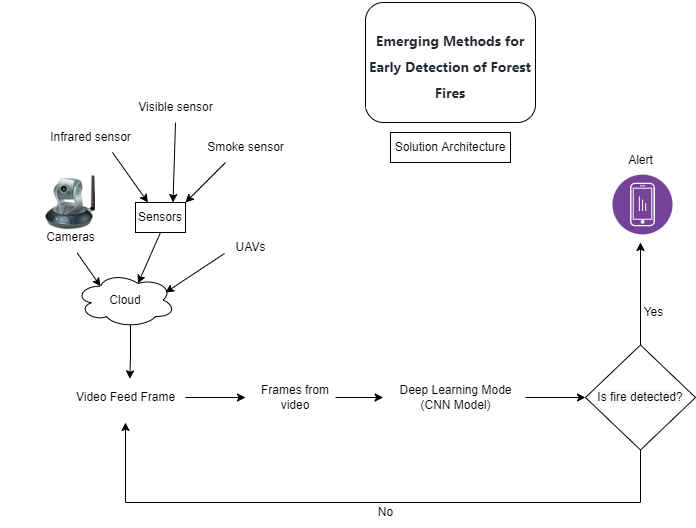

The diagram above was exported from draw.io. Its source (the exported page's mxGraphModel, read from the mxfile embedded in the PNG):
<mxGraphModel dx="3023" dy="582" grid="1" gridSize="10" guides="1" tooltips="1" connect="1" arrows="1" fold="1" page="1" pageScale="1" pageWidth="850" pageHeight="1100" math="0" shadow="0">
  <root>
    <mxCell id="0" />
    <mxCell id="1" parent="0" />
    <mxCell id="WC7TkzVMaGKzgI_LJGED-17" style="edgeStyle=orthogonalEdgeStyle;rounded=0;orthogonalLoop=1;jettySize=auto;html=1;" edge="1" parent="1" source="WC7TkzVMaGKzgI_LJGED-2">
      <mxGeometry relative="1" as="geometry">
        <mxPoint x="-620" y="495" as="targetPoint" />
      </mxGeometry>
    </mxCell>
    <mxCell id="WC7TkzVMaGKzgI_LJGED-2" value="Video Feed Frame" style="text;html=1;align=center;verticalAlign=middle;resizable=0;points=[];autosize=1;strokeColor=none;fillColor=none;" vertex="1" parent="1">
      <mxGeometry x="-800" y="480" width="120" height="30" as="geometry" />
    </mxCell>
    <mxCell id="WC7TkzVMaGKzgI_LJGED-26" style="edgeStyle=orthogonalEdgeStyle;rounded=0;orthogonalLoop=1;jettySize=auto;html=1;exitX=0.55;exitY=0.95;exitDx=0;exitDy=0;exitPerimeter=0;entryX=0.536;entryY=-0.122;entryDx=0;entryDy=0;entryPerimeter=0;" edge="1" parent="1" source="WC7TkzVMaGKzgI_LJGED-4" target="WC7TkzVMaGKzgI_LJGED-2">
      <mxGeometry relative="1" as="geometry">
        <mxPoint x="-735" y="470" as="targetPoint" />
      </mxGeometry>
    </mxCell>
    <mxCell id="WC7TkzVMaGKzgI_LJGED-4" value="Cloud" style="ellipse;shape=cloud;whiteSpace=wrap;html=1;" vertex="1" parent="1">
      <mxGeometry x="-790" y="370" width="100" height="55" as="geometry" />
    </mxCell>
    <mxCell id="WC7TkzVMaGKzgI_LJGED-18" style="edgeStyle=orthogonalEdgeStyle;rounded=0;orthogonalLoop=1;jettySize=auto;html=1;entryX=-0.017;entryY=0.5;entryDx=0;entryDy=0;entryPerimeter=0;" edge="1" parent="1" source="WC7TkzVMaGKzgI_LJGED-6" target="WC7TkzVMaGKzgI_LJGED-7">
      <mxGeometry relative="1" as="geometry" />
    </mxCell>
    <mxCell id="WC7TkzVMaGKzgI_LJGED-6" value="Frames from video" style="text;html=1;strokeColor=none;fillColor=none;align=center;verticalAlign=middle;whiteSpace=wrap;rounded=0;" vertex="1" parent="1">
      <mxGeometry x="-610" y="470" width="80" height="50" as="geometry" />
    </mxCell>
    <mxCell id="WC7TkzVMaGKzgI_LJGED-42" style="edgeStyle=orthogonalEdgeStyle;rounded=0;orthogonalLoop=1;jettySize=auto;html=1;entryX=0;entryY=0.5;entryDx=0;entryDy=0;" edge="1" parent="1" source="WC7TkzVMaGKzgI_LJGED-7" target="WC7TkzVMaGKzgI_LJGED-38">
      <mxGeometry relative="1" as="geometry" />
    </mxCell>
    <mxCell id="WC7TkzVMaGKzgI_LJGED-7" value="Deep Learning Mode&lt;br&gt;(CNN Model)" style="text;html=1;align=center;verticalAlign=middle;resizable=0;points=[];autosize=1;strokeColor=none;fillColor=none;" vertex="1" parent="1">
      <mxGeometry x="-480" y="475" width="140" height="40" as="geometry" />
    </mxCell>
    <mxCell id="WC7TkzVMaGKzgI_LJGED-8" value="" style="image;html=1;image=img/lib/clip_art/networking/Ip_Camera_128x128.png" vertex="1" parent="1">
      <mxGeometry x="-820" y="270" width="50" height="60" as="geometry" />
    </mxCell>
    <mxCell id="WC7TkzVMaGKzgI_LJGED-11" value="Cameras" style="text;html=1;align=center;verticalAlign=middle;resizable=0;points=[];autosize=1;strokeColor=none;fillColor=none;" vertex="1" parent="1">
      <mxGeometry x="-830" y="320" width="70" height="30" as="geometry" />
    </mxCell>
    <mxCell id="WC7TkzVMaGKzgI_LJGED-20" value="UAVs" style="text;html=1;align=center;verticalAlign=middle;resizable=0;points=[];autosize=1;strokeColor=none;fillColor=none;" vertex="1" parent="1">
      <mxGeometry x="-640" y="330" width="50" height="30" as="geometry" />
    </mxCell>
    <mxCell id="WC7TkzVMaGKzgI_LJGED-23" value="" style="endArrow=classic;html=1;rounded=0;exitX=-0.02;exitY=0.7;exitDx=0;exitDy=0;exitPerimeter=0;entryX=0.9;entryY=0.364;entryDx=0;entryDy=0;entryPerimeter=0;" edge="1" parent="1" source="WC7TkzVMaGKzgI_LJGED-20" target="WC7TkzVMaGKzgI_LJGED-4">
      <mxGeometry width="50" height="50" relative="1" as="geometry">
        <mxPoint x="-380" y="490" as="sourcePoint" />
        <mxPoint x="-330" y="440" as="targetPoint" />
      </mxGeometry>
    </mxCell>
    <mxCell id="WC7TkzVMaGKzgI_LJGED-25" value="" style="endArrow=classic;html=1;rounded=0;exitX=0.595;exitY=1.011;exitDx=0;exitDy=0;exitPerimeter=0;entryX=0.25;entryY=0.25;entryDx=0;entryDy=0;entryPerimeter=0;" edge="1" parent="1" source="WC7TkzVMaGKzgI_LJGED-11" target="WC7TkzVMaGKzgI_LJGED-4">
      <mxGeometry width="50" height="50" relative="1" as="geometry">
        <mxPoint x="-380" y="490" as="sourcePoint" />
        <mxPoint x="-330" y="440" as="targetPoint" />
      </mxGeometry>
    </mxCell>
    <mxCell id="WC7TkzVMaGKzgI_LJGED-31" value="Sensors" style="whiteSpace=wrap;html=1;" vertex="1" parent="1">
      <mxGeometry x="-730" y="300" width="50" height="30" as="geometry" />
    </mxCell>
    <mxCell id="WC7TkzVMaGKzgI_LJGED-32" value="" style="endArrow=classic;html=1;rounded=0;exitX=0.5;exitY=1;exitDx=0;exitDy=0;entryX=0.625;entryY=0.2;entryDx=0;entryDy=0;entryPerimeter=0;" edge="1" parent="1" source="WC7TkzVMaGKzgI_LJGED-31" target="WC7TkzVMaGKzgI_LJGED-4">
      <mxGeometry width="50" height="50" relative="1" as="geometry">
        <mxPoint x="-380" y="490" as="sourcePoint" />
        <mxPoint x="-330" y="440" as="targetPoint" />
      </mxGeometry>
    </mxCell>
    <mxCell id="WC7TkzVMaGKzgI_LJGED-33" value="&lt;blockquote style=&quot;margin: 0 0 0 40px; border: none; padding: 0px;&quot;&gt;Infrared sensor&lt;/blockquote&gt;" style="text;html=1;align=center;verticalAlign=middle;resizable=0;points=[];autosize=1;strokeColor=none;fillColor=none;" vertex="1" parent="1">
      <mxGeometry x="-865" y="220" width="140" height="30" as="geometry" />
    </mxCell>
    <mxCell id="WC7TkzVMaGKzgI_LJGED-34" value="Visible sensor" style="text;html=1;align=center;verticalAlign=middle;resizable=0;points=[];autosize=1;strokeColor=none;fillColor=none;" vertex="1" parent="1">
      <mxGeometry x="-740" y="190" width="100" height="30" as="geometry" />
    </mxCell>
    <mxCell id="WC7TkzVMaGKzgI_LJGED-37" value="Smoke sensor" style="text;html=1;align=center;verticalAlign=middle;resizable=0;points=[];autosize=1;strokeColor=none;fillColor=none;" vertex="1" parent="1">
      <mxGeometry x="-670" y="230" width="100" height="30" as="geometry" />
    </mxCell>
    <mxCell id="WC7TkzVMaGKzgI_LJGED-39" style="edgeStyle=orthogonalEdgeStyle;rounded=0;orthogonalLoop=1;jettySize=auto;html=1;exitX=0.5;exitY=1;exitDx=0;exitDy=0;" edge="1" parent="1" source="WC7TkzVMaGKzgI_LJGED-38">
      <mxGeometry relative="1" as="geometry">
        <mxPoint x="-740" y="520" as="targetPoint" />
        <Array as="points">
          <mxPoint x="-225" y="600" />
          <mxPoint x="-740" y="600" />
        </Array>
      </mxGeometry>
    </mxCell>
    <mxCell id="WC7TkzVMaGKzgI_LJGED-41" style="edgeStyle=orthogonalEdgeStyle;rounded=0;orthogonalLoop=1;jettySize=auto;html=1;exitX=0.5;exitY=0;exitDx=0;exitDy=0;" edge="1" parent="1" source="WC7TkzVMaGKzgI_LJGED-38">
      <mxGeometry relative="1" as="geometry">
        <mxPoint x="-225" y="340" as="targetPoint" />
      </mxGeometry>
    </mxCell>
    <mxCell id="WC7TkzVMaGKzgI_LJGED-38" value="&lt;span style=&quot;color: rgb(0, 0, 0); font-family: Helvetica; font-size: 12px; font-style: normal; font-variant-ligatures: normal; font-variant-caps: normal; font-weight: 400; letter-spacing: normal; orphans: 2; text-align: center; text-indent: 0px; text-transform: none; widows: 2; word-spacing: 0px; -webkit-text-stroke-width: 0px; background-color: rgb(248, 249, 250); text-decoration-thickness: initial; text-decoration-style: initial; text-decoration-color: initial; float: none; display: inline !important;&quot;&gt;Is fire detected?&lt;/span&gt;" style="rhombus;whiteSpace=wrap;html=1;" vertex="1" parent="1">
      <mxGeometry x="-280" y="442.5" width="110" height="105" as="geometry" />
    </mxCell>
    <mxCell id="WC7TkzVMaGKzgI_LJGED-43" value="" style="endArrow=classic;html=1;rounded=0;entryX=1;entryY=0;entryDx=0;entryDy=0;" edge="1" parent="1" target="WC7TkzVMaGKzgI_LJGED-31">
      <mxGeometry width="50" height="50" relative="1" as="geometry">
        <mxPoint x="-640" y="260" as="sourcePoint" />
        <mxPoint x="-330" y="460" as="targetPoint" />
      </mxGeometry>
    </mxCell>
    <mxCell id="WC7TkzVMaGKzgI_LJGED-44" value="" style="endArrow=classic;html=1;rounded=0;entryX=0.75;entryY=0;entryDx=0;entryDy=0;exitX=0.5;exitY=1;exitDx=0;exitDy=0;exitPerimeter=0;" edge="1" parent="1" source="WC7TkzVMaGKzgI_LJGED-34" target="WC7TkzVMaGKzgI_LJGED-31">
      <mxGeometry width="50" height="50" relative="1" as="geometry">
        <mxPoint x="-680" y="240" as="sourcePoint" />
        <mxPoint x="-330" y="460" as="targetPoint" />
      </mxGeometry>
    </mxCell>
    <mxCell id="WC7TkzVMaGKzgI_LJGED-45" value="" style="endArrow=classic;html=1;rounded=0;entryX=0.25;entryY=0;entryDx=0;entryDy=0;exitX=0.8;exitY=1;exitDx=0;exitDy=0;exitPerimeter=0;" edge="1" parent="1" source="WC7TkzVMaGKzgI_LJGED-33" target="WC7TkzVMaGKzgI_LJGED-31">
      <mxGeometry width="50" height="50" relative="1" as="geometry">
        <mxPoint x="-380" y="510" as="sourcePoint" />
        <mxPoint x="-330" y="460" as="targetPoint" />
      </mxGeometry>
    </mxCell>
    <mxCell id="WC7TkzVMaGKzgI_LJGED-46" value="" style="aspect=fixed;perimeter=ellipsePerimeter;html=1;align=center;shadow=0;dashed=0;fontColor=#4277BB;labelBackgroundColor=#ffffff;fontSize=12;spacingTop=3;image;image=img/lib/ibm/analytics/device_analytics.svg;" vertex="1" parent="1">
      <mxGeometry x="-252.5" y="272.5" width="60" height="60" as="geometry" />
    </mxCell>
    <mxCell id="WC7TkzVMaGKzgI_LJGED-47" value="Alert" style="text;html=1;align=center;verticalAlign=middle;resizable=0;points=[];autosize=1;strokeColor=none;fillColor=none;" vertex="1" parent="1">
      <mxGeometry x="-250" y="242.5" width="50" height="30" as="geometry" />
    </mxCell>
    <mxCell id="WC7TkzVMaGKzgI_LJGED-48" value="Yes" style="text;html=1;align=center;verticalAlign=middle;resizable=0;points=[];autosize=1;strokeColor=none;fillColor=none;" vertex="1" parent="1">
      <mxGeometry x="-232.5" y="395" width="40" height="30" as="geometry" />
    </mxCell>
    <mxCell id="WC7TkzVMaGKzgI_LJGED-49" value="No" style="text;html=1;align=center;verticalAlign=middle;resizable=0;points=[];autosize=1;strokeColor=none;fillColor=none;" vertex="1" parent="1">
      <mxGeometry x="-500" y="595" width="40" height="30" as="geometry" />
    </mxCell>
    <mxCell id="WC7TkzVMaGKzgI_LJGED-54" value="Solution Architecture" style="rounded=0;whiteSpace=wrap;html=1;" vertex="1" parent="1">
      <mxGeometry x="-475" y="230" width="120" height="30" as="geometry" />
    </mxCell>
    <mxCell id="WC7TkzVMaGKzgI_LJGED-55" value="&lt;h2 style=&quot;box-sizing: border-box; margin-top: 24px; margin-bottom: 16px; font-weight: 600; line-height: 1.25; padding-bottom: 0.3em; border-bottom: 1px solid var(--color-border-muted); color: rgb(36, 41, 47); font-family: -apple-system, BlinkMacSystemFont, &amp;quot;Segoe UI&amp;quot;, Helvetica, Arial, sans-serif, &amp;quot;Apple Color Emoji&amp;quot;, &amp;quot;Segoe UI Emoji&amp;quot;; font-style: normal; font-variant-ligatures: normal; font-variant-caps: normal; letter-spacing: normal; orphans: 2; text-indent: 0px; text-transform: none; widows: 2; word-spacing: 0px; -webkit-text-stroke-width: 0px; background-color: rgb(255, 255, 255); text-decoration-thickness: initial; text-decoration-style: initial; text-decoration-color: initial;&quot; dir=&quot;auto&quot;&gt;&lt;br&gt;&lt;/h2&gt;" style="text;whiteSpace=wrap;html=1;align=center;" vertex="1" parent="1">
      <mxGeometry x="-510" y="285" width="150" height="60" as="geometry" />
    </mxCell>
    <mxCell id="WC7TkzVMaGKzgI_LJGED-61" value="&lt;h2 style=&quot;box-sizing: border-box; margin-top: 24px; margin-bottom: 16px; line-height: 1.25; padding-bottom: 0.3em; border-bottom: 1px solid var(--color-border-muted); color: rgb(36, 41, 47); font-family: -apple-system, BlinkMacSystemFont, &amp;quot;Segoe UI&amp;quot;, Helvetica, Arial, sans-serif, &amp;quot;Apple Color Emoji&amp;quot;, &amp;quot;Segoe UI Emoji&amp;quot;; background-color: rgb(255, 255, 255);&quot; dir=&quot;auto&quot;&gt;&lt;font style=&quot;font-size: 14px;&quot;&gt;Emerging Methods for Early Detection of Forest Fires&lt;/font&gt;&lt;/h2&gt;" style="rounded=1;whiteSpace=wrap;html=1;fontSize=14;" vertex="1" parent="1">
      <mxGeometry x="-500" y="100" width="170" height="120" as="geometry" />
    </mxCell>
  </root>
</mxGraphModel>